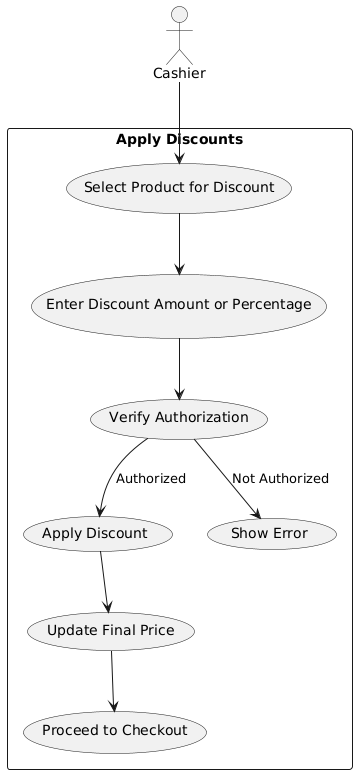

The diagram above was rendered by PlantUML. Its source (embedded in the PNG):
@startuml
actor Cashier

rectangle "Apply Discounts" {
    Cashier --> (Select Product for Discount)
    (Select Product for Discount) --> (Enter Discount Amount or Percentage)
    (Enter Discount Amount or Percentage) --> (Verify Authorization)
    (Verify Authorization) --> (Apply Discount) : Authorized
    (Verify Authorization) --> (Show Error) : Not Authorized
    (Apply Discount) --> (Update Final Price)
    (Update Final Price) --> (Proceed to Checkout)
}
@enduml